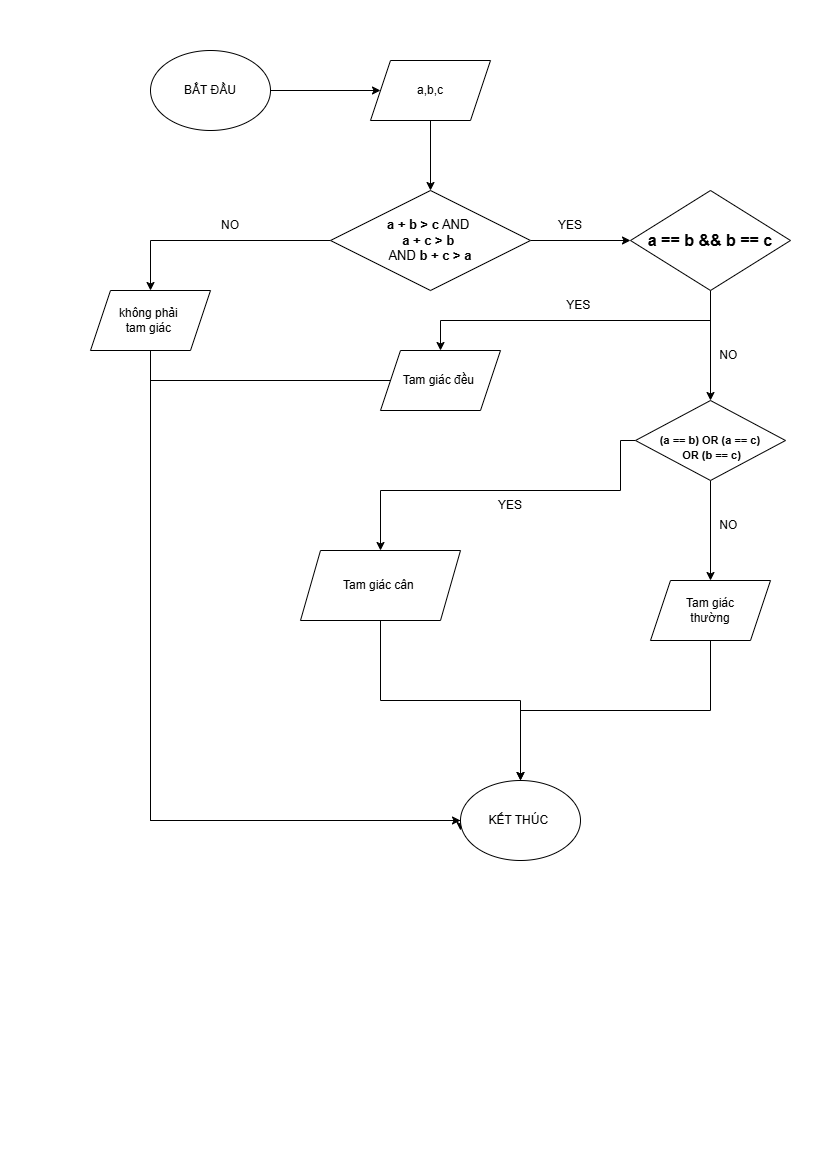

The diagram above was exported from draw.io. Its source (the exported page's mxGraphModel, read from the mxfile embedded in the PNG):
<mxGraphModel dx="1042" dy="658" grid="1" gridSize="10" guides="1" tooltips="1" connect="1" arrows="1" fold="1" page="1" pageScale="1" pageWidth="827" pageHeight="1169" math="0" shadow="0">
  <root>
    <mxCell id="0" />
    <mxCell id="1" parent="0" />
    <mxCell id="XHIpc_OD6mk2MiB6s3Mx-3" style="edgeStyle=orthogonalEdgeStyle;rounded=0;orthogonalLoop=1;jettySize=auto;html=1;exitX=1;exitY=0.5;exitDx=0;exitDy=0;" edge="1" parent="1" source="XHIpc_OD6mk2MiB6s3Mx-1" target="XHIpc_OD6mk2MiB6s3Mx-2">
      <mxGeometry relative="1" as="geometry" />
    </mxCell>
    <mxCell id="XHIpc_OD6mk2MiB6s3Mx-1" value="BẮT ĐẦU" style="ellipse;whiteSpace=wrap;html=1;" vertex="1" parent="1">
      <mxGeometry x="150" y="50" width="120" height="80" as="geometry" />
    </mxCell>
    <mxCell id="XHIpc_OD6mk2MiB6s3Mx-8" style="edgeStyle=orthogonalEdgeStyle;rounded=0;orthogonalLoop=1;jettySize=auto;html=1;exitX=0.5;exitY=1;exitDx=0;exitDy=0;entryX=0.5;entryY=0;entryDx=0;entryDy=0;" edge="1" parent="1" source="XHIpc_OD6mk2MiB6s3Mx-2" target="XHIpc_OD6mk2MiB6s3Mx-4">
      <mxGeometry relative="1" as="geometry" />
    </mxCell>
    <mxCell id="XHIpc_OD6mk2MiB6s3Mx-2" value="a,b,c" style="shape=parallelogram;perimeter=parallelogramPerimeter;whiteSpace=wrap;html=1;fixedSize=1;" vertex="1" parent="1">
      <mxGeometry x="370" y="60" width="120" height="60" as="geometry" />
    </mxCell>
    <mxCell id="XHIpc_OD6mk2MiB6s3Mx-10" style="edgeStyle=orthogonalEdgeStyle;rounded=0;orthogonalLoop=1;jettySize=auto;html=1;exitX=0;exitY=0.5;exitDx=0;exitDy=0;entryX=0.5;entryY=0;entryDx=0;entryDy=0;" edge="1" parent="1" source="XHIpc_OD6mk2MiB6s3Mx-4" target="XHIpc_OD6mk2MiB6s3Mx-7">
      <mxGeometry relative="1" as="geometry" />
    </mxCell>
    <mxCell id="XHIpc_OD6mk2MiB6s3Mx-13" style="edgeStyle=orthogonalEdgeStyle;rounded=0;orthogonalLoop=1;jettySize=auto;html=1;exitX=1;exitY=0.5;exitDx=0;exitDy=0;" edge="1" parent="1" source="XHIpc_OD6mk2MiB6s3Mx-4">
      <mxGeometry relative="1" as="geometry">
        <mxPoint x="630" y="240" as="targetPoint" />
      </mxGeometry>
    </mxCell>
    <mxCell id="XHIpc_OD6mk2MiB6s3Mx-4" value="&lt;font style=&quot;font-size: 13px;&quot;&gt;&lt;span style=&quot;box-sizing: border-box; margin: 0px; padding: 0px; font-family: Arial, sans-serif; font-variant-numeric: normal; font-variant-east-asian: normal; font-variant-alternates: normal; font-variant-position: normal; font-variant-emoji: normal; text-align: start; white-space-collapse: preserve; background-color: rgb(255, 255, 255); vertical-align: baseline;&quot;&gt;&lt;span style=&quot;box-sizing: border-box; margin: 0px; padding: 0px; font-weight: bolder;&quot;&gt;a + b &amp;gt; c&lt;/span&gt;&lt;/span&gt;&lt;span style=&quot;box-sizing: border-box; margin: 0px; padding: 0px; font-family: Arial, sans-serif; font-variant-numeric: normal; font-variant-east-asian: normal; font-variant-alternates: normal; font-variant-position: normal; font-variant-emoji: normal; text-align: start; white-space-collapse: preserve; background-color: rgb(255, 255, 255); vertical-align: baseline;&quot;&gt; AND&amp;nbsp;&lt;/span&gt;&lt;/font&gt;&lt;div&gt;&lt;font style=&quot;font-size: 13px;&quot;&gt;&lt;span style=&quot;color: light-dark(rgb(0, 0, 0), rgb(255, 255, 255)); white-space-collapse: preserve; box-sizing: border-box; margin: 0px; padding: 0px; font-family: Arial, sans-serif; font-variant-numeric: normal; font-variant-east-asian: normal; font-variant-alternates: normal; font-variant-position: normal; font-variant-emoji: normal; text-align: start; background-color: rgb(255, 255, 255); vertical-align: baseline;&quot;&gt;&lt;span style=&quot;box-sizing: border-box; margin: 0px; padding: 0px; font-weight: bolder;&quot;&gt;a + c &amp;gt; b&lt;/span&gt;&lt;/span&gt;&lt;span style=&quot;color: light-dark(rgb(0, 0, 0), rgb(255, 255, 255)); white-space-collapse: preserve; box-sizing: border-box; margin: 0px; padding: 0px; font-family: Arial, sans-serif; font-variant-numeric: normal; font-variant-east-asian: normal; font-variant-alternates: normal; font-variant-position: normal; font-variant-emoji: normal; text-align: start; background-color: rgb(255, 255, 255); vertical-align: baseline;&quot;&gt; &lt;/span&gt;&lt;/font&gt;&lt;div&gt;&lt;font style=&quot;font-size: 13px;&quot;&gt;&lt;span style=&quot;color: light-dark(rgb(0, 0, 0), rgb(255, 255, 255)); white-space-collapse: preserve; box-sizing: border-box; margin: 0px; padding: 0px; font-family: Arial, sans-serif; font-variant-numeric: normal; font-variant-east-asian: normal; font-variant-alternates: normal; font-variant-position: normal; font-variant-emoji: normal; text-align: start; background-color: rgb(255, 255, 255); vertical-align: baseline;&quot;&gt;AND&amp;nbsp;&lt;/span&gt;&lt;span style=&quot;color: light-dark(rgb(0, 0, 0), rgb(255, 255, 255)); white-space-collapse: preserve; box-sizing: border-box; margin: 0px; padding: 0px; font-family: Arial, sans-serif; font-variant-numeric: normal; font-variant-east-asian: normal; font-variant-alternates: normal; font-variant-position: normal; font-variant-emoji: normal; text-align: start; background-color: rgb(255, 255, 255); vertical-align: baseline;&quot;&gt;&lt;span style=&quot;box-sizing: border-box; margin: 0px; padding: 0px; font-weight: bolder;&quot;&gt;b + c &amp;gt; a&lt;/span&gt;&lt;/span&gt;&lt;/font&gt;&lt;/div&gt;&lt;/div&gt;" style="rhombus;whiteSpace=wrap;html=1;" vertex="1" parent="1">
      <mxGeometry x="330" y="190" width="200" height="100" as="geometry" />
    </mxCell>
    <mxCell id="XHIpc_OD6mk2MiB6s3Mx-32" style="edgeStyle=orthogonalEdgeStyle;rounded=0;orthogonalLoop=1;jettySize=auto;html=1;exitX=0.5;exitY=1;exitDx=0;exitDy=0;" edge="1" parent="1" source="XHIpc_OD6mk2MiB6s3Mx-7" target="XHIpc_OD6mk2MiB6s3Mx-29">
      <mxGeometry relative="1" as="geometry">
        <mxPoint x="450" y="1360.7999267578125" as="targetPoint" />
        <Array as="points">
          <mxPoint x="150" y="820" />
        </Array>
      </mxGeometry>
    </mxCell>
    <mxCell id="XHIpc_OD6mk2MiB6s3Mx-7" value="không phải&amp;nbsp;&lt;div&gt;tam giác&amp;nbsp;&lt;/div&gt;" style="shape=parallelogram;perimeter=parallelogramPerimeter;whiteSpace=wrap;html=1;fixedSize=1;" vertex="1" parent="1">
      <mxGeometry x="90" y="290" width="120" height="60" as="geometry" />
    </mxCell>
    <mxCell id="XHIpc_OD6mk2MiB6s3Mx-12" value="NO" style="text;html=1;whiteSpace=wrap;strokeColor=none;fillColor=none;align=center;verticalAlign=middle;rounded=0;" vertex="1" parent="1">
      <mxGeometry x="200" y="210" width="60" height="30" as="geometry" />
    </mxCell>
    <mxCell id="XHIpc_OD6mk2MiB6s3Mx-16" style="edgeStyle=orthogonalEdgeStyle;rounded=0;orthogonalLoop=1;jettySize=auto;html=1;exitX=0.5;exitY=1;exitDx=0;exitDy=0;" edge="1" parent="1" source="XHIpc_OD6mk2MiB6s3Mx-14">
      <mxGeometry relative="1" as="geometry">
        <mxPoint x="440" y="350" as="targetPoint" />
      </mxGeometry>
    </mxCell>
    <mxCell id="XHIpc_OD6mk2MiB6s3Mx-19" style="edgeStyle=orthogonalEdgeStyle;rounded=0;orthogonalLoop=1;jettySize=auto;html=1;exitX=0.5;exitY=1;exitDx=0;exitDy=0;" edge="1" parent="1" source="XHIpc_OD6mk2MiB6s3Mx-14">
      <mxGeometry relative="1" as="geometry">
        <mxPoint x="710" y="400" as="targetPoint" />
      </mxGeometry>
    </mxCell>
    <mxCell id="XHIpc_OD6mk2MiB6s3Mx-14" value="&lt;span style=&quot;box-sizing: border-box; margin: 0px; padding: 0px; font-weight: bolder; font-family: Arial, sans-serif; font-size: 16px; text-align: start; white-space-collapse: preserve; background-color: rgb(255, 255, 255);&quot;&gt;a == b &amp;amp;&amp;amp; b == c&lt;/span&gt;" style="rhombus;whiteSpace=wrap;html=1;" vertex="1" parent="1">
      <mxGeometry x="630" y="190" width="160" height="100" as="geometry" />
    </mxCell>
    <mxCell id="XHIpc_OD6mk2MiB6s3Mx-15" value="YES" style="text;html=1;whiteSpace=wrap;strokeColor=none;fillColor=none;align=center;verticalAlign=middle;rounded=0;" vertex="1" parent="1">
      <mxGeometry x="540" y="210" width="60" height="30" as="geometry" />
    </mxCell>
    <mxCell id="XHIpc_OD6mk2MiB6s3Mx-33" style="edgeStyle=orthogonalEdgeStyle;rounded=0;orthogonalLoop=1;jettySize=auto;html=1;exitX=0;exitY=0.5;exitDx=0;exitDy=0;entryX=0;entryY=0.625;entryDx=0;entryDy=0;entryPerimeter=0;" edge="1" parent="1" source="XHIpc_OD6mk2MiB6s3Mx-17" target="XHIpc_OD6mk2MiB6s3Mx-29">
      <mxGeometry relative="1" as="geometry">
        <mxPoint x="220" y="830" as="targetPoint" />
        <Array as="points">
          <mxPoint x="150" y="380" />
          <mxPoint x="150" y="820" />
          <mxPoint x="460" y="820" />
        </Array>
      </mxGeometry>
    </mxCell>
    <mxCell id="XHIpc_OD6mk2MiB6s3Mx-17" value="Tam giác đều&amp;nbsp;" style="shape=parallelogram;perimeter=parallelogramPerimeter;whiteSpace=wrap;html=1;fixedSize=1;" vertex="1" parent="1">
      <mxGeometry x="380" y="350" width="120" height="60" as="geometry" />
    </mxCell>
    <mxCell id="XHIpc_OD6mk2MiB6s3Mx-18" value="YES&amp;nbsp;" style="text;html=1;whiteSpace=wrap;strokeColor=none;fillColor=none;align=center;verticalAlign=middle;rounded=0;" vertex="1" parent="1">
      <mxGeometry x="550" y="290" width="60" height="30" as="geometry" />
    </mxCell>
    <mxCell id="XHIpc_OD6mk2MiB6s3Mx-25" style="edgeStyle=orthogonalEdgeStyle;rounded=0;orthogonalLoop=1;jettySize=auto;html=1;exitX=0.5;exitY=1;exitDx=0;exitDy=0;" edge="1" parent="1" source="XHIpc_OD6mk2MiB6s3Mx-20">
      <mxGeometry relative="1" as="geometry">
        <mxPoint x="710" y="580" as="targetPoint" />
      </mxGeometry>
    </mxCell>
    <mxCell id="XHIpc_OD6mk2MiB6s3Mx-26" style="edgeStyle=orthogonalEdgeStyle;rounded=0;orthogonalLoop=1;jettySize=auto;html=1;exitX=0;exitY=0.5;exitDx=0;exitDy=0;" edge="1" parent="1" source="XHIpc_OD6mk2MiB6s3Mx-20" target="XHIpc_OD6mk2MiB6s3Mx-23">
      <mxGeometry relative="1" as="geometry">
        <Array as="points">
          <mxPoint x="620" y="440" />
          <mxPoint x="620" y="490" />
          <mxPoint x="380" y="490" />
        </Array>
      </mxGeometry>
    </mxCell>
    <mxCell id="XHIpc_OD6mk2MiB6s3Mx-20" value="&lt;div&gt;&lt;span style=&quot;box-sizing: border-box; margin: 0px; padding: 0px; font-weight: bolder; font-family: Arial, sans-serif; text-align: start; white-space-collapse: preserve; background-color: rgb(255, 255, 255);&quot;&gt;&lt;font style=&quot;font-size: 11px;&quot;&gt;&lt;br&gt;&lt;/font&gt;&lt;/span&gt;&lt;/div&gt;&lt;span style=&quot;box-sizing: border-box; margin: 0px; padding: 0px; font-weight: bolder; font-family: Arial, sans-serif; text-align: start; white-space-collapse: preserve; background-color: rgb(255, 255, 255);&quot;&gt;&lt;font style=&quot;font-size: 11px;&quot;&gt;(a == b) OR (a == c)&lt;/font&gt;&lt;/span&gt;&lt;div&gt;&lt;span style=&quot;font-size: 11px; background-color: light-dark(rgb(255, 255, 255), rgb(18, 18, 18)); font-family: Arial, sans-serif; font-weight: bolder; text-align: start; white-space-collapse: preserve; color: light-dark(rgb(0, 0, 0), rgb(255, 255, 255));&quot;&gt; OR (b == c)&lt;/span&gt;&lt;/div&gt;" style="rhombus;whiteSpace=wrap;html=1;" vertex="1" parent="1">
      <mxGeometry x="635" y="400" width="150" height="80" as="geometry" />
    </mxCell>
    <mxCell id="XHIpc_OD6mk2MiB6s3Mx-21" value="NO&amp;nbsp;" style="text;html=1;whiteSpace=wrap;strokeColor=none;fillColor=none;align=center;verticalAlign=middle;rounded=0;" vertex="1" parent="1">
      <mxGeometry x="700" y="340" width="60" height="30" as="geometry" />
    </mxCell>
    <mxCell id="XHIpc_OD6mk2MiB6s3Mx-30" style="edgeStyle=orthogonalEdgeStyle;rounded=0;orthogonalLoop=1;jettySize=auto;html=1;exitX=0.5;exitY=1;exitDx=0;exitDy=0;entryX=0.5;entryY=0;entryDx=0;entryDy=0;" edge="1" parent="1" source="XHIpc_OD6mk2MiB6s3Mx-23" target="XHIpc_OD6mk2MiB6s3Mx-29">
      <mxGeometry relative="1" as="geometry" />
    </mxCell>
    <mxCell id="XHIpc_OD6mk2MiB6s3Mx-23" value="Tam giác cân&amp;nbsp;" style="shape=parallelogram;perimeter=parallelogramPerimeter;whiteSpace=wrap;html=1;fixedSize=1;" vertex="1" parent="1">
      <mxGeometry x="300" y="550" width="160" height="70" as="geometry" />
    </mxCell>
    <mxCell id="XHIpc_OD6mk2MiB6s3Mx-24" value="YES" style="text;html=1;whiteSpace=wrap;strokeColor=none;fillColor=none;align=center;verticalAlign=middle;rounded=0;" vertex="1" parent="1">
      <mxGeometry x="480" y="490" width="60" height="30" as="geometry" />
    </mxCell>
    <mxCell id="XHIpc_OD6mk2MiB6s3Mx-27" value="NO&amp;nbsp;" style="text;html=1;whiteSpace=wrap;strokeColor=none;fillColor=none;align=center;verticalAlign=middle;rounded=0;" vertex="1" parent="1">
      <mxGeometry x="700" y="510" width="60" height="30" as="geometry" />
    </mxCell>
    <mxCell id="XHIpc_OD6mk2MiB6s3Mx-31" style="edgeStyle=orthogonalEdgeStyle;rounded=0;orthogonalLoop=1;jettySize=auto;html=1;exitX=0.5;exitY=1;exitDx=0;exitDy=0;" edge="1" parent="1" source="XHIpc_OD6mk2MiB6s3Mx-28">
      <mxGeometry relative="1" as="geometry">
        <mxPoint x="520" y="780" as="targetPoint" />
      </mxGeometry>
    </mxCell>
    <mxCell id="XHIpc_OD6mk2MiB6s3Mx-28" value="Tam giác&lt;div&gt;&amp;nbsp;thường&amp;nbsp;&lt;/div&gt;" style="shape=parallelogram;perimeter=parallelogramPerimeter;whiteSpace=wrap;html=1;fixedSize=1;" vertex="1" parent="1">
      <mxGeometry x="650" y="580" width="120" height="60" as="geometry" />
    </mxCell>
    <mxCell id="XHIpc_OD6mk2MiB6s3Mx-29" value="KẾT THÚC&amp;nbsp;" style="ellipse;whiteSpace=wrap;html=1;" vertex="1" parent="1">
      <mxGeometry x="460" y="780" width="120" height="80" as="geometry" />
    </mxCell>
  </root>
</mxGraphModel>